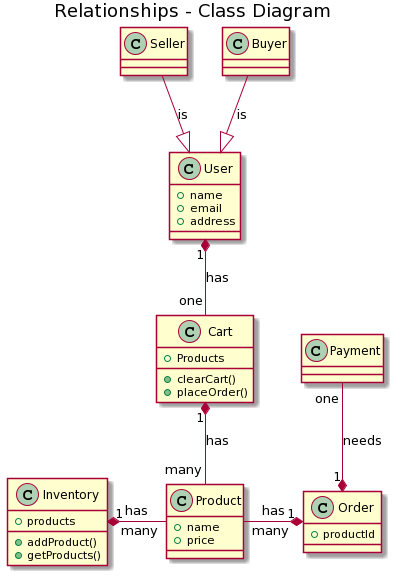

The diagram above was rendered by PlantUML. Its source (embedded in the PNG):
@startuml
title Relationships - Class Diagram


class Cart {
  +Products
  +clearCart()
  +placeOrder()
}

class User {
    + name
    + email
    + address
}

class Buyer {
}

class Seller {
}

class Product {
  + name
  + price

}

class Payment {
}

class Order {
    + productId
}

class Inventory{
  +products
  +addProduct()
  +getProducts()

}


User <|-up- Buyer: is
User <|-up- Seller: is

Cart "1" *-down- "many" Product: has
User "1" *-down- "one" Cart: has

Order "1" *-up- "one" Payment: needs

Order "1" *-left- "many" Product: has

Inventory "1" *-right- "many" Product: has
@enduml